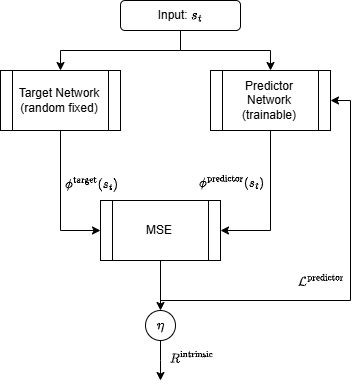

The diagram above was exported from draw.io. Its source (the exported page's mxGraphModel, read from the mxfile embedded in the PNG):
<mxGraphModel dx="526" dy="547" grid="1" gridSize="10" guides="1" tooltips="1" connect="1" arrows="1" fold="1" page="1" pageScale="1" pageWidth="827" pageHeight="1169" math="1" shadow="0">
  <root>
    <mxCell id="0" />
    <mxCell id="1" parent="0" />
    <mxCell id="6i-dB_6cNIh0jLtmx9yq-1" style="edgeStyle=orthogonalEdgeStyle;rounded=0;orthogonalLoop=1;jettySize=auto;html=1;exitX=0.5;exitY=1;exitDx=0;exitDy=0;entryX=0.5;entryY=0;entryDx=0;entryDy=0;" edge="1" parent="1" source="LdL9E8EFU-IO-0ADCa84-1" target="LdL9E8EFU-IO-0ADCa84-2">
      <mxGeometry relative="1" as="geometry" />
    </mxCell>
    <mxCell id="6i-dB_6cNIh0jLtmx9yq-5" style="edgeStyle=orthogonalEdgeStyle;rounded=0;orthogonalLoop=1;jettySize=auto;html=1;exitX=0.5;exitY=1;exitDx=0;exitDy=0;entryX=0.5;entryY=0;entryDx=0;entryDy=0;" edge="1" parent="1" source="LdL9E8EFU-IO-0ADCa84-1" target="6i-dB_6cNIh0jLtmx9yq-4">
      <mxGeometry relative="1" as="geometry" />
    </mxCell>
    <mxCell id="LdL9E8EFU-IO-0ADCa84-1" value="Input: \(s_t\)" style="rounded=1;whiteSpace=wrap;html=1;" vertex="1" parent="1">
      <mxGeometry x="190" y="60" width="120" height="30" as="geometry" />
    </mxCell>
    <mxCell id="6i-dB_6cNIh0jLtmx9yq-2" style="edgeStyle=orthogonalEdgeStyle;rounded=0;orthogonalLoop=1;jettySize=auto;html=1;exitX=0.5;exitY=1;exitDx=0;exitDy=0;entryX=0;entryY=0.5;entryDx=0;entryDy=0;" edge="1" parent="1" source="LdL9E8EFU-IO-0ADCa84-2" target="6i-dB_6cNIh0jLtmx9yq-8">
      <mxGeometry relative="1" as="geometry">
        <mxPoint x="130" y="260" as="targetPoint" />
      </mxGeometry>
    </mxCell>
    <mxCell id="6i-dB_6cNIh0jLtmx9yq-3" value="$$\phi^{\text{target}}(s_t)$$" style="edgeLabel;html=1;align=center;verticalAlign=middle;resizable=0;points=[];" vertex="1" connectable="0" parent="6i-dB_6cNIh0jLtmx9yq-2">
      <mxGeometry x="-0.25" y="3" relative="1" as="geometry">
        <mxPoint x="27" as="offset" />
      </mxGeometry>
    </mxCell>
    <mxCell id="LdL9E8EFU-IO-0ADCa84-2" value="Target Network (random fixed)" style="shape=process;whiteSpace=wrap;html=1;backgroundOutline=1;" vertex="1" parent="1">
      <mxGeometry x="70" y="130" width="120" height="60" as="geometry" />
    </mxCell>
    <mxCell id="6i-dB_6cNIh0jLtmx9yq-6" style="edgeStyle=orthogonalEdgeStyle;rounded=0;orthogonalLoop=1;jettySize=auto;html=1;exitX=0.5;exitY=1;exitDx=0;exitDy=0;entryX=1;entryY=0.5;entryDx=0;entryDy=0;" edge="1" parent="1" source="6i-dB_6cNIh0jLtmx9yq-4" target="6i-dB_6cNIh0jLtmx9yq-8">
      <mxGeometry relative="1" as="geometry">
        <mxPoint x="340" y="260" as="targetPoint" />
      </mxGeometry>
    </mxCell>
    <mxCell id="6i-dB_6cNIh0jLtmx9yq-7" value="$$\phi^{\text{predictor}}(s_t)$$" style="edgeLabel;html=1;align=center;verticalAlign=middle;resizable=0;points=[];" vertex="1" connectable="0" parent="6i-dB_6cNIh0jLtmx9yq-6">
      <mxGeometry x="-0.3067" y="1" relative="1" as="geometry">
        <mxPoint x="-41" as="offset" />
      </mxGeometry>
    </mxCell>
    <mxCell id="6i-dB_6cNIh0jLtmx9yq-4" value="Predictor Network&lt;div&gt;(trainable)&lt;/div&gt;" style="shape=process;whiteSpace=wrap;html=1;backgroundOutline=1;" vertex="1" parent="1">
      <mxGeometry x="280" y="130" width="120" height="60" as="geometry" />
    </mxCell>
    <mxCell id="6i-dB_6cNIh0jLtmx9yq-9" style="edgeStyle=orthogonalEdgeStyle;rounded=0;orthogonalLoop=1;jettySize=auto;html=1;exitX=0.5;exitY=1;exitDx=0;exitDy=0;entryX=0.5;entryY=0;entryDx=0;entryDy=0;" edge="1" parent="1" source="6i-dB_6cNIh0jLtmx9yq-8" target="6i-dB_6cNIh0jLtmx9yq-13">
      <mxGeometry relative="1" as="geometry">
        <mxPoint x="230" y="390" as="targetPoint" />
      </mxGeometry>
    </mxCell>
    <mxCell id="6i-dB_6cNIh0jLtmx9yq-11" style="edgeStyle=orthogonalEdgeStyle;rounded=0;orthogonalLoop=1;jettySize=auto;html=1;exitX=0.5;exitY=1;exitDx=0;exitDy=0;entryX=1;entryY=0.5;entryDx=0;entryDy=0;" edge="1" parent="1" source="6i-dB_6cNIh0jLtmx9yq-8" target="6i-dB_6cNIh0jLtmx9yq-4">
      <mxGeometry relative="1" as="geometry">
        <Array as="points">
          <mxPoint x="230" y="360" />
          <mxPoint x="420" y="360" />
          <mxPoint x="420" y="160" />
        </Array>
      </mxGeometry>
    </mxCell>
    <mxCell id="6i-dB_6cNIh0jLtmx9yq-12" value="$$\mathcal{L}^{\text{predictor}}$$" style="edgeLabel;html=1;align=center;verticalAlign=middle;resizable=0;points=[];" vertex="1" connectable="0" parent="6i-dB_6cNIh0jLtmx9yq-11">
      <mxGeometry x="-0.2012" y="2" relative="1" as="geometry">
        <mxPoint x="20" y="-18" as="offset" />
      </mxGeometry>
    </mxCell>
    <mxCell id="6i-dB_6cNIh0jLtmx9yq-8" value="MSE" style="shape=process;whiteSpace=wrap;html=1;backgroundOutline=1;" vertex="1" parent="1">
      <mxGeometry x="170" y="260" width="120" height="60" as="geometry" />
    </mxCell>
    <mxCell id="6i-dB_6cNIh0jLtmx9yq-14" style="edgeStyle=orthogonalEdgeStyle;rounded=0;orthogonalLoop=1;jettySize=auto;html=1;exitX=0.5;exitY=1;exitDx=0;exitDy=0;" edge="1" parent="1" source="6i-dB_6cNIh0jLtmx9yq-13">
      <mxGeometry relative="1" as="geometry">
        <mxPoint x="230" y="440" as="targetPoint" />
      </mxGeometry>
    </mxCell>
    <mxCell id="6i-dB_6cNIh0jLtmx9yq-15" value="$$R^{\text{intrinsic}}$$" style="edgeLabel;html=1;align=center;verticalAlign=middle;resizable=0;points=[];" vertex="1" connectable="0" parent="6i-dB_6cNIh0jLtmx9yq-14">
      <mxGeometry x="-0.1883" y="-3" relative="1" as="geometry">
        <mxPoint x="33" as="offset" />
      </mxGeometry>
    </mxCell>
    <mxCell id="6i-dB_6cNIh0jLtmx9yq-13" value="\(\eta\)" style="ellipse;whiteSpace=wrap;html=1;aspect=fixed;" vertex="1" parent="1">
      <mxGeometry x="215" y="370" width="30" height="30" as="geometry" />
    </mxCell>
  </root>
</mxGraphModel>